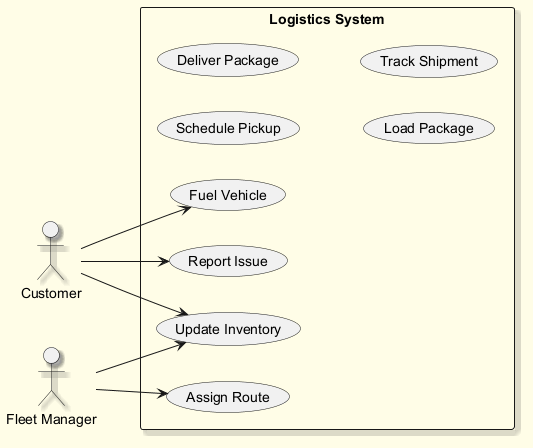

The diagram above was rendered by PlantUML. Its source (embedded in the PNG):
@startuml
skinparam backgroundColor #FFFDE7
skinparam classBackgroundColor #FFF9C4
skinparam classBorderColor #F57F17
skinparam shadowing true
left to right direction
actor "Customer" as Customer
actor "Fleet Manager" as FleetManager
rectangle "Logistics System" {
  usecase "Schedule Pickup" as UC_SchedulePickup
  usecase "Deliver Package" as UC_DeliverPackage
  usecase "Fuel Vehicle" as UC_FuelVehicle
  usecase "Assign Route" as UC_AssignRoute
  usecase "Report Issue" as UC_ReportIssue
  usecase "Load Package" as UC_LoadPackage
  usecase "Track Shipment" as UC_TrackShipment
  usecase "Update Inventory" as UC_UpdateInventory
}
Customer --> UC_UpdateInventory
Customer --> UC_ReportIssue
Customer --> UC_FuelVehicle
FleetManager --> UC_UpdateInventory
FleetManager --> UC_AssignRoute
@enduml